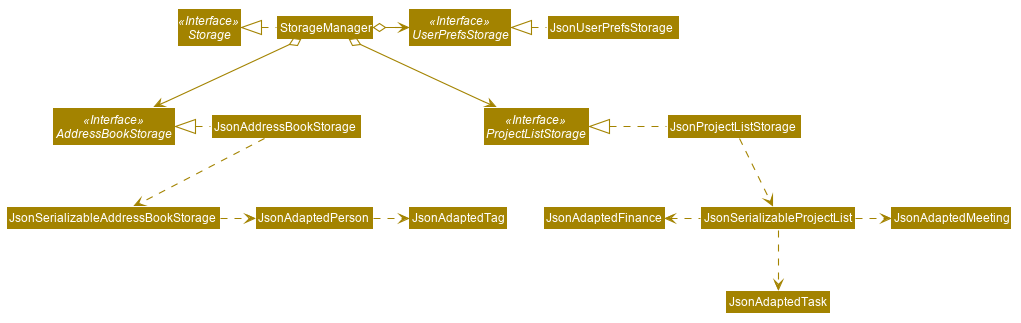

The diagram above was rendered by PlantUML. Its source (embedded in the PNG):
@startuml








skinparam BackgroundColor #FFFFFFF

skinparam Shadowing false

skinparam Class {
    FontColor #FFFFFF
    BorderThickness 1
    BorderColor #FFFFFF
    StereotypeFontColor #FFFFFF
    FontName Arial
}

skinparam Actor {
    BorderColor #000000
    Color #000000
    FontName Arial
}

skinparam Sequence {
    MessageAlign center
    BoxFontSize 15
    BoxPadding 0
    BoxFontColor #FFFFFF
    FontName Arial
}

skinparam Participant {
    FontColor #FFFFFFF
    Padding 20
}

skinparam MinClassWidth 50
skinparam ParticipantPadding 10
skinparam Shadowing false
skinparam DefaultTextAlignment center
skinparam packageStyle Rectangle

hide footbox
hide members
hide circle
skinparam arrowThickness 1.1
skinparam arrowColor #A38300
skinparam classBackgroundColor #A38300

Interface Storage <<Interface>>
Interface UserPrefsStorage <<Interface>>
Interface AddressBookStorage <<Interface>>
Interface ProjectListStorage <<Interface>>

Class StorageManager
Class JsonUserPrefsStorage
Class JsonAddressBookStorage
Class JsonSerializableProjectList
Class JsonProjectListStorage


StorageManager .left.|> Storage
StorageManager o-right-> UserPrefsStorage
StorageManager o--> AddressBookStorage
StorageManager o--> ProjectListStorage

JsonProjectListStorage .left.|> ProjectListStorage
JsonProjectListStorage .down.> JsonSerializableProjectList


JsonUserPrefsStorage .left.|> UserPrefsStorage
JsonAddressBookStorage .left.|> AddressBookStorage
JsonAddressBookStorage .down.> JsonSerializableAddressBookStorage
JsonSerializableAddressBookStorage .right.> JsonAdaptedPerson
JsonAdaptedPerson .right.> JsonAdaptedTag
JsonSerializableProjectList .right.> JsonAdaptedMeeting
JsonSerializableProjectList .down.> JsonAdaptedTask
JsonSerializableProjectList .left.> JsonAdaptedFinance
@enduml